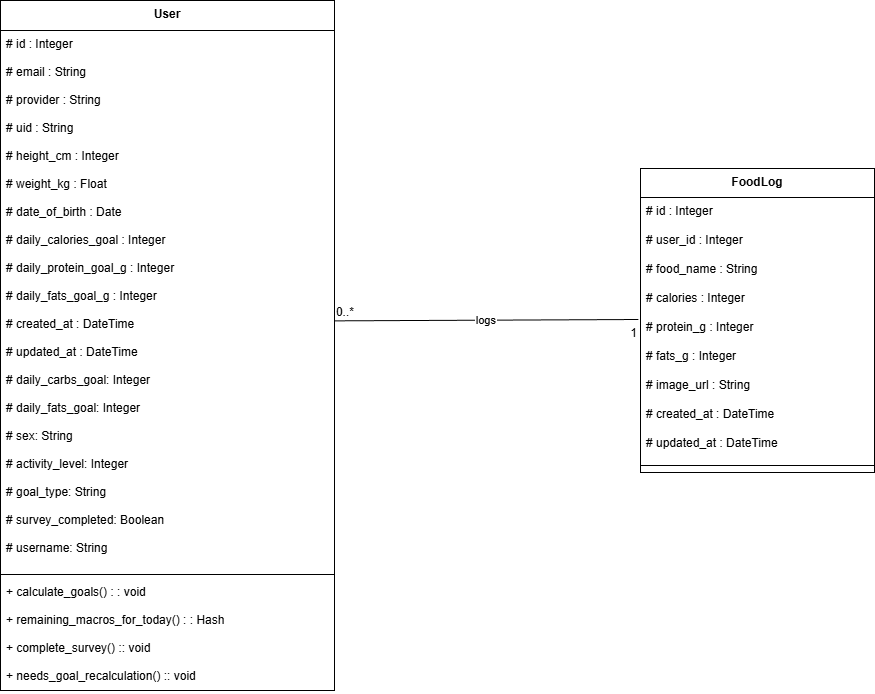

The diagram above was exported from draw.io. Its source (the exported page's mxGraphModel, read from the mxfile embedded in the PNG):
<mxGraphModel dx="1213" dy="764" grid="1" gridSize="10" guides="1" tooltips="1" connect="1" arrows="1" fold="1" page="1" pageScale="1" pageWidth="850" pageHeight="1100" background="#FFFFFF" math="0" shadow="0">
  <root>
    <mxCell id="0" />
    <mxCell id="1" parent="0" />
    <mxCell id="o2ZRpsZKMsN7yYDzRPTR-1" value="User" style="swimlane;fontStyle=1;align=center;verticalAlign=top;childLayout=stackLayout;horizontal=1;startSize=30;horizontalStack=0;resizeParent=1;resizeParentMax=0;resizeLast=0;collapsible=0;marginBottom=0;" parent="1" vertex="1">
      <mxGeometry x="70" y="50" width="334" height="690" as="geometry" />
    </mxCell>
    <mxCell id="o2ZRpsZKMsN7yYDzRPTR-2" value="# id : Integer" style="text;strokeColor=none;fillColor=none;align=left;verticalAlign=top;spacingLeft=4;spacingRight=4;overflow=hidden;rotatable=0;points=[[0,0.5],[1,0.5]];portConstraint=eastwest;" parent="o2ZRpsZKMsN7yYDzRPTR-1" vertex="1">
      <mxGeometry y="30" width="334" height="28" as="geometry" />
    </mxCell>
    <mxCell id="o2ZRpsZKMsN7yYDzRPTR-3" value="# email : String" style="text;strokeColor=none;fillColor=none;align=left;verticalAlign=top;spacingLeft=4;spacingRight=4;overflow=hidden;rotatable=0;points=[[0,0.5],[1,0.5]];portConstraint=eastwest;" parent="o2ZRpsZKMsN7yYDzRPTR-1" vertex="1">
      <mxGeometry y="58" width="334" height="28" as="geometry" />
    </mxCell>
    <mxCell id="o2ZRpsZKMsN7yYDzRPTR-4" value="# provider : String" style="text;strokeColor=none;fillColor=none;align=left;verticalAlign=top;spacingLeft=4;spacingRight=4;overflow=hidden;rotatable=0;points=[[0,0.5],[1,0.5]];portConstraint=eastwest;" parent="o2ZRpsZKMsN7yYDzRPTR-1" vertex="1">
      <mxGeometry y="86" width="334" height="28" as="geometry" />
    </mxCell>
    <mxCell id="o2ZRpsZKMsN7yYDzRPTR-5" value="# uid : String" style="text;strokeColor=none;fillColor=none;align=left;verticalAlign=top;spacingLeft=4;spacingRight=4;overflow=hidden;rotatable=0;points=[[0,0.5],[1,0.5]];portConstraint=eastwest;" parent="o2ZRpsZKMsN7yYDzRPTR-1" vertex="1">
      <mxGeometry y="114" width="334" height="28" as="geometry" />
    </mxCell>
    <mxCell id="o2ZRpsZKMsN7yYDzRPTR-6" value="# height_cm : Integer" style="text;strokeColor=none;fillColor=none;align=left;verticalAlign=top;spacingLeft=4;spacingRight=4;overflow=hidden;rotatable=0;points=[[0,0.5],[1,0.5]];portConstraint=eastwest;" parent="o2ZRpsZKMsN7yYDzRPTR-1" vertex="1">
      <mxGeometry y="142" width="334" height="28" as="geometry" />
    </mxCell>
    <mxCell id="o2ZRpsZKMsN7yYDzRPTR-7" value="# weight_kg : Float" style="text;strokeColor=none;fillColor=none;align=left;verticalAlign=top;spacingLeft=4;spacingRight=4;overflow=hidden;rotatable=0;points=[[0,0.5],[1,0.5]];portConstraint=eastwest;" parent="o2ZRpsZKMsN7yYDzRPTR-1" vertex="1">
      <mxGeometry y="170" width="334" height="28" as="geometry" />
    </mxCell>
    <mxCell id="o2ZRpsZKMsN7yYDzRPTR-8" value="# date_of_birth : Date" style="text;strokeColor=none;fillColor=none;align=left;verticalAlign=top;spacingLeft=4;spacingRight=4;overflow=hidden;rotatable=0;points=[[0,0.5],[1,0.5]];portConstraint=eastwest;" parent="o2ZRpsZKMsN7yYDzRPTR-1" vertex="1">
      <mxGeometry y="198" width="334" height="28" as="geometry" />
    </mxCell>
    <mxCell id="o2ZRpsZKMsN7yYDzRPTR-9" value="# daily_calories_goal : Integer" style="text;strokeColor=none;fillColor=none;align=left;verticalAlign=top;spacingLeft=4;spacingRight=4;overflow=hidden;rotatable=0;points=[[0,0.5],[1,0.5]];portConstraint=eastwest;" parent="o2ZRpsZKMsN7yYDzRPTR-1" vertex="1">
      <mxGeometry y="226" width="334" height="28" as="geometry" />
    </mxCell>
    <mxCell id="o2ZRpsZKMsN7yYDzRPTR-10" value="# daily_protein_goal_g : Integer" style="text;strokeColor=none;fillColor=none;align=left;verticalAlign=top;spacingLeft=4;spacingRight=4;overflow=hidden;rotatable=0;points=[[0,0.5],[1,0.5]];portConstraint=eastwest;" parent="o2ZRpsZKMsN7yYDzRPTR-1" vertex="1">
      <mxGeometry y="254" width="334" height="28" as="geometry" />
    </mxCell>
    <mxCell id="o2ZRpsZKMsN7yYDzRPTR-11" value="# daily_fats_goal_g : Integer" style="text;strokeColor=none;fillColor=none;align=left;verticalAlign=top;spacingLeft=4;spacingRight=4;overflow=hidden;rotatable=0;points=[[0,0.5],[1,0.5]];portConstraint=eastwest;" parent="o2ZRpsZKMsN7yYDzRPTR-1" vertex="1">
      <mxGeometry y="282" width="334" height="28" as="geometry" />
    </mxCell>
    <mxCell id="o2ZRpsZKMsN7yYDzRPTR-12" value="# created_at : DateTime" style="text;strokeColor=none;fillColor=none;align=left;verticalAlign=top;spacingLeft=4;spacingRight=4;overflow=hidden;rotatable=0;points=[[0,0.5],[1,0.5]];portConstraint=eastwest;" parent="o2ZRpsZKMsN7yYDzRPTR-1" vertex="1">
      <mxGeometry y="310" width="334" height="28" as="geometry" />
    </mxCell>
    <mxCell id="o2ZRpsZKMsN7yYDzRPTR-13" value="# updated_at : DateTime&#10;&#10;# daily_carbs_goal: Integer&#10;&#10;# daily_fats_goal: Integer&#10;&#10;# sex: String&#10;&#10;# activity_level: Integer&#10;&#10;# goal_type: String&#10;&#10;# survey_completed: Boolean&#10;&#10;# username: String" style="text;strokeColor=none;fillColor=none;align=left;verticalAlign=top;spacingLeft=4;spacingRight=4;overflow=hidden;rotatable=0;points=[[0,0.5],[1,0.5]];portConstraint=eastwest;" parent="o2ZRpsZKMsN7yYDzRPTR-1" vertex="1">
      <mxGeometry y="338" width="334" height="232" as="geometry" />
    </mxCell>
    <mxCell id="o2ZRpsZKMsN7yYDzRPTR-14" style="line;strokeWidth=1;fillColor=none;align=left;verticalAlign=middle;spacingTop=-1;spacingLeft=3;spacingRight=3;rotatable=0;labelPosition=right;points=[];portConstraint=eastwest;strokeColor=inherit;" parent="o2ZRpsZKMsN7yYDzRPTR-1" vertex="1">
      <mxGeometry y="570" width="334" height="8" as="geometry" />
    </mxCell>
    <mxCell id="o2ZRpsZKMsN7yYDzRPTR-15" value="+ calculate_goals() : : void" style="text;strokeColor=none;fillColor=none;align=left;verticalAlign=top;spacingLeft=4;spacingRight=4;overflow=hidden;rotatable=0;points=[[0,0.5],[1,0.5]];portConstraint=eastwest;" parent="o2ZRpsZKMsN7yYDzRPTR-1" vertex="1">
      <mxGeometry y="578" width="334" height="28" as="geometry" />
    </mxCell>
    <mxCell id="o2ZRpsZKMsN7yYDzRPTR-16" value="+ remaining_macros_for_today() : : Hash&#10;&#10;+ complete_survey() :: void&#10;&#10;+ needs_goal_recalculation() :: void" style="text;strokeColor=none;fillColor=none;align=left;verticalAlign=top;spacingLeft=4;spacingRight=4;overflow=hidden;rotatable=0;points=[[0,0.5],[1,0.5]];portConstraint=eastwest;" parent="o2ZRpsZKMsN7yYDzRPTR-1" vertex="1">
      <mxGeometry y="606" width="334" height="84" as="geometry" />
    </mxCell>
    <mxCell id="o2ZRpsZKMsN7yYDzRPTR-17" value="FoodLog" style="swimlane;fontStyle=1;align=center;verticalAlign=top;childLayout=stackLayout;horizontal=1;startSize=28.952380952380953;horizontalStack=0;resizeParent=1;resizeParentMax=0;resizeLast=0;collapsible=0;marginBottom=0;" parent="1" vertex="1">
      <mxGeometry x="710" y="218.01999999999998" width="234" height="303.95238095238096" as="geometry" />
    </mxCell>
    <mxCell id="o2ZRpsZKMsN7yYDzRPTR-18" value="# id : Integer" style="text;strokeColor=none;fillColor=none;align=left;verticalAlign=top;spacingLeft=4;spacingRight=4;overflow=hidden;rotatable=0;points=[[0,0.5],[1,0.5]];portConstraint=eastwest;" parent="o2ZRpsZKMsN7yYDzRPTR-17" vertex="1">
      <mxGeometry y="28.952380952380953" width="234" height="29" as="geometry" />
    </mxCell>
    <mxCell id="o2ZRpsZKMsN7yYDzRPTR-19" value="# user_id : Integer" style="text;strokeColor=none;fillColor=none;align=left;verticalAlign=top;spacingLeft=4;spacingRight=4;overflow=hidden;rotatable=0;points=[[0,0.5],[1,0.5]];portConstraint=eastwest;" parent="o2ZRpsZKMsN7yYDzRPTR-17" vertex="1">
      <mxGeometry y="57.95238095238095" width="234" height="29" as="geometry" />
    </mxCell>
    <mxCell id="o2ZRpsZKMsN7yYDzRPTR-20" value="# food_name : String" style="text;strokeColor=none;fillColor=none;align=left;verticalAlign=top;spacingLeft=4;spacingRight=4;overflow=hidden;rotatable=0;points=[[0,0.5],[1,0.5]];portConstraint=eastwest;" parent="o2ZRpsZKMsN7yYDzRPTR-17" vertex="1">
      <mxGeometry y="86.95238095238095" width="234" height="29" as="geometry" />
    </mxCell>
    <mxCell id="o2ZRpsZKMsN7yYDzRPTR-21" value="# calories : Integer" style="text;strokeColor=none;fillColor=none;align=left;verticalAlign=top;spacingLeft=4;spacingRight=4;overflow=hidden;rotatable=0;points=[[0,0.5],[1,0.5]];portConstraint=eastwest;" parent="o2ZRpsZKMsN7yYDzRPTR-17" vertex="1">
      <mxGeometry y="115.95238095238095" width="234" height="29" as="geometry" />
    </mxCell>
    <mxCell id="o2ZRpsZKMsN7yYDzRPTR-22" value="# protein_g : Integer" style="text;strokeColor=none;fillColor=none;align=left;verticalAlign=top;spacingLeft=4;spacingRight=4;overflow=hidden;rotatable=0;points=[[0,0.5],[1,0.5]];portConstraint=eastwest;" parent="o2ZRpsZKMsN7yYDzRPTR-17" vertex="1">
      <mxGeometry y="144.95238095238096" width="234" height="29" as="geometry" />
    </mxCell>
    <mxCell id="o2ZRpsZKMsN7yYDzRPTR-23" value="# fats_g : Integer" style="text;strokeColor=none;fillColor=none;align=left;verticalAlign=top;spacingLeft=4;spacingRight=4;overflow=hidden;rotatable=0;points=[[0,0.5],[1,0.5]];portConstraint=eastwest;" parent="o2ZRpsZKMsN7yYDzRPTR-17" vertex="1">
      <mxGeometry y="173.95238095238096" width="234" height="29" as="geometry" />
    </mxCell>
    <mxCell id="o2ZRpsZKMsN7yYDzRPTR-24" value="# image_url : String" style="text;strokeColor=none;fillColor=none;align=left;verticalAlign=top;spacingLeft=4;spacingRight=4;overflow=hidden;rotatable=0;points=[[0,0.5],[1,0.5]];portConstraint=eastwest;" parent="o2ZRpsZKMsN7yYDzRPTR-17" vertex="1">
      <mxGeometry y="202.95238095238096" width="234" height="29" as="geometry" />
    </mxCell>
    <mxCell id="o2ZRpsZKMsN7yYDzRPTR-25" value="# created_at : DateTime" style="text;strokeColor=none;fillColor=none;align=left;verticalAlign=top;spacingLeft=4;spacingRight=4;overflow=hidden;rotatable=0;points=[[0,0.5],[1,0.5]];portConstraint=eastwest;" parent="o2ZRpsZKMsN7yYDzRPTR-17" vertex="1">
      <mxGeometry y="231.95238095238096" width="234" height="29" as="geometry" />
    </mxCell>
    <mxCell id="o2ZRpsZKMsN7yYDzRPTR-26" value="# updated_at : DateTime" style="text;strokeColor=none;fillColor=none;align=left;verticalAlign=top;spacingLeft=4;spacingRight=4;overflow=hidden;rotatable=0;points=[[0,0.5],[1,0.5]];portConstraint=eastwest;" parent="o2ZRpsZKMsN7yYDzRPTR-17" vertex="1">
      <mxGeometry y="260.95238095238096" width="234" height="29" as="geometry" />
    </mxCell>
    <mxCell id="o2ZRpsZKMsN7yYDzRPTR-27" style="line;strokeWidth=1;fillColor=none;align=left;verticalAlign=middle;spacingTop=-1;spacingLeft=3;spacingRight=3;rotatable=0;labelPosition=right;points=[];portConstraint=eastwest;strokeColor=inherit;" parent="o2ZRpsZKMsN7yYDzRPTR-17" vertex="1">
      <mxGeometry y="289.95238095238096" width="234" height="14" as="geometry" />
    </mxCell>
    <mxCell id="o2ZRpsZKMsN7yYDzRPTR-28" value="logs" style="curved=1;startArrow=none;endArrow=none;exitX=-0.009;exitY=0.208;rounded=0;exitDx=0;exitDy=0;exitPerimeter=0;" parent="1" source="o2ZRpsZKMsN7yYDzRPTR-22" edge="1">
      <mxGeometry relative="1" as="geometry">
        <Array as="points" />
        <mxPoint x="674" y="369.49666666666667" as="sourcePoint" />
        <mxPoint x="404" y="370.36" as="targetPoint" />
      </mxGeometry>
    </mxCell>
    <mxCell id="o2ZRpsZKMsN7yYDzRPTR-29" value="1" style="edgeLabel;resizable=0;labelBackgroundColor=none;fontSize=12;align=right;verticalAlign=top;" parent="o2ZRpsZKMsN7yYDzRPTR-28" vertex="1">
      <mxGeometry x="-1" relative="1" as="geometry" />
    </mxCell>
    <mxCell id="o2ZRpsZKMsN7yYDzRPTR-30" value="0..*" style="edgeLabel;resizable=0;labelBackgroundColor=none;fontSize=12;align=left;verticalAlign=bottom;" parent="o2ZRpsZKMsN7yYDzRPTR-28" vertex="1">
      <mxGeometry x="1" relative="1" as="geometry" />
    </mxCell>
  </root>
</mxGraphModel>